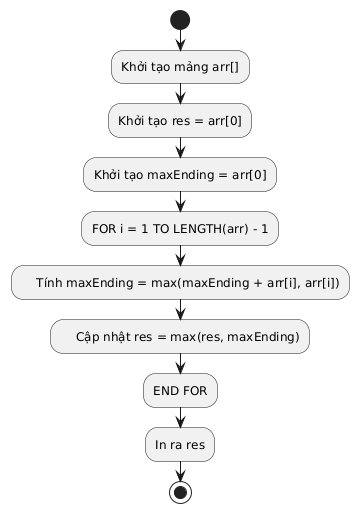

The diagram above was rendered by PlantUML. Its source (embedded in the PNG):
@startuml
!define RECTANGLE class
!define DIAMOND class
skinparam rectangle {
    BackgroundColor LightBlue
    BorderColor Black
}
skinparam diamond {
    BackgroundColor LightGreen
    BorderColor Black
}

start
:Khởi tạo mảng arr[];
:Khởi tạo res = arr[0];
:Khởi tạo maxEnding = arr[0];

:FOR i = 1 TO LENGTH(arr) - 1;
:    Tính maxEnding = max(maxEnding + arr[i], arr[i]);

:    Cập nhật res = max(res, maxEnding);
:END FOR;

:In ra res;
stop
@enduml